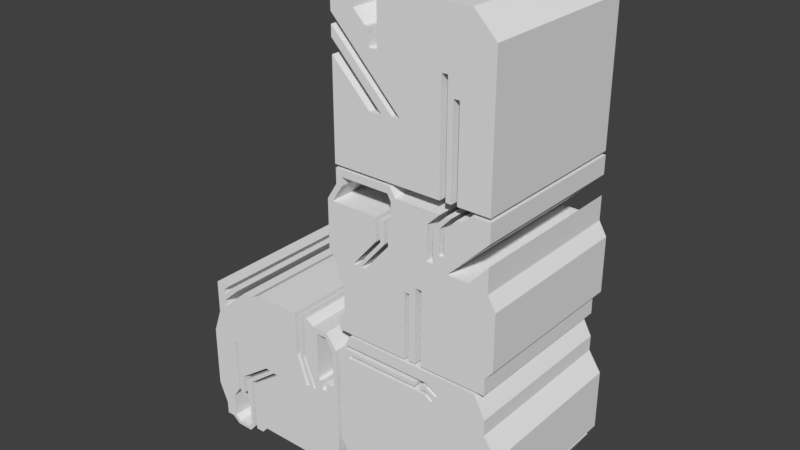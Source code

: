 # Source: J_Shape.blend  (saved by Blender 2.79.0; exported with 4.5.12 LTS)
import bpy
from mathutils import Matrix  # noqa: F401  (used for matrix-valued properties, if any)

bpy.ops.wm.read_factory_settings(use_empty=True)
scene = bpy.context.scene
scene.name = 'Scene'

# ---- collections
col_collection_1 = bpy.data.collections.new('Collection 1'); scene.collection.children.link(col_collection_1)

# ---- world
world_world = bpy.data.worlds.new('World'); scene.world = world_world
world_world.color = (0.05088, 0.05088, 0.05088)
world_world.use_sun_shadow = False
world_world.sun_shadow_jitter_overblur = 0.0
world_world.cycles.sampling_method = 'MANUAL'

# ---- meshes
me_plane_003 = bpy.data.meshes.new('Plane.003')
me_plane_003.from_pydata([(-0.4369, -8.872e-08, 0.4494), (-0.5523, -1.042e-07, 0.5648), (-0.5523, -1.042e-07, 0.7758), (-0.7871, -1.042e-07, 0.7758), (-0.3971, -8.872e-08, 0.4494), (-0.3971, -8.872e-08, 0.2822), (-0.3175, -8.872e-08, 0.2822), (-0.3175, -8.872e-08, 0.7758), (0.5622, -8.872e-08, 0.7758), (0.7792, -5.976e-08, 0.5602), (0.7792, -5.976e-08, -0.7835), (0.4674, -5.976e-08, -0.7835), (0.4674, -5.976e-08, 0.06765), (0.411, -5.976e-08, 0.06765), (0.411, -5.976e-08, -0.7841), (0.3569, -5.976e-08, -0.7841), (0.3569, -5.976e-08, 0.2404), (0.2985, -5.976e-08, 0.2404), (0.2985, -5.976e-08, -0.7827), (-0.7819, -5.976e-08, -0.7827), (-0.7819, -5.976e-08, 0.1487), (-0.4007, -8.549e-09, -0.2324), (-0.2747, -8.549e-09, -0.2324), (-0.7848, -7.862e-08, 0.2891), (-0.7848, -7.862e-08, 0.3923), (-0.1744, 3.387e-09, -0.2181), (-0.09125, 3.387e-09, -0.2181), (-0.7848, -9.249e-08, 0.4954)], [], [(13, 15, 14), (13, 16, 15), (11, 10, 12), (6, 26, 17), (17, 26, 18), (19, 18, 22), (8, 16, 9), (22, 21, 19), (21, 20, 19), (26, 25, 18), (25, 23, 22), (5, 26, 6), (5, 27, 26), (24, 23, 25), (13, 12, 16), (17, 16, 8), (6, 17, 7), (16, 12, 9), (17, 8, 7), (4, 0, 5), (0, 27, 5), (1, 27, 0), (1, 3, 27), (18, 25, 22), (2, 3, 1), (12, 10, 9)])
me_plane_003.use_remesh_preserve_volume = False
me_plane_003.use_remesh_preserve_attributes = False
me_plane_003.use_mirror_vertex_groups = False
me_plane_003.update()
me_plane_002 = bpy.data.meshes.new('Plane.002')
me_plane_002.from_pydata([(-0.7123, 9.587e-08, -0.2952), (-0.7123, 9.587e-08, -0.5767), (-0.7727, 1.035e-07, -0.6337), (-0.7727, 1.035e-07, -0.7705), (-0.7761, 8.331e-08, -0.2018), (-0.7761, 8.331e-08, -0.13), (-0.8707, 6.478e-08, 0.007963), (-0.8707, 6.478e-08, 0.4826), (-0.77, 4.309e-08, 0.6441), (-0.77, 4.309e-08, 0.7923), (-0.191, 4.309e-08, 0.7923), (-0.1352, 5.499e-08, 0.7036), (0.3112, 5.499e-08, 0.7036), (0.1901, 7.105e-08, 0.5841), (0.1901, 7.105e-08, 0.2509), (0.2495, 7.105e-08, 0.2509), (0.2495, 7.105e-08, 0.5808), (0.3695, 5.413e-08, 0.7068), (0.4229, 5.413e-08, 0.7068), (0.3095, 7.079e-08, 0.5827), (0.3095, 7.079e-08, 0.3434), (0.356, 7.079e-08, 0.3434), (0.356, 7.079e-08, 0.5814), (0.4722, 5.379e-08, 0.7079), (0.5281, 5.379e-08, 0.7079), (0.6102, 4.307e-08, 0.7877), (0.7891, 4.307e-08, 0.7877), (0.7891, 4.307e-08, 0.6076), (0.3925, 9.713e-08, 0.2053), (0.6022, 9.713e-08, 0.2053), (0.7868, 6.941e-08, 0.4116), (0.7868, 6.941e-08, 0.1711), (0.8659, 9.243e-08, 0.03581), (0.8659, 1.615e-07, -0.5143), (0.7891, 1.735e-07, -0.6038), (0.7891, 1.735e-07, -0.77), (0.1368, 1.735e-07, -0.77), (0.1368, 1.735e-07, -0.03733), (0.07695, 1.735e-07, -0.03733), (0.07695, 1.735e-07, -0.7677), (0.00802, 1.735e-07, -0.7677), (0.00802, 1.735e-07, -0.1161), (-0.03794, 1.735e-07, -0.1161), (-0.03794, 1.735e-07, -0.771), (-0.8151, -6.358e-08, 0.4732), (-0.344, -6.358e-08, 0.4732), (-0.7068, -8.608e-08, 0.6406), (-0.7068, -8.608e-08, 0.7243), (-0.2177, -8.608e-08, 0.7243), (-0.1832, -7.77e-08, 0.662), (-0.1832, -7.77e-08, 0.4716), (-0.2133, -7.77e-08, 0.4716), (-0.344, -6.358e-08, 0.2476), (-0.2133, -7.77e-08, 0.2459), (-0.5998, -2.352e-08, -0.05061), (-0.4691, -3.763e-08, -0.05225), (-0.5573, -2.352e-08, -0.05061), (-0.5115, -3.763e-08, -0.05225), (-0.2971, -6.461e-08, 0.2552), (-0.2513, -7.873e-08, 0.2536), (-0.2971, -6.461e-08, 0.47), (-0.2513, -7.873e-08, 0.47)], [], [(2, 3, 1), (41, 39, 38), (34, 36, 35), (34, 37, 36), (40, 39, 41), (21, 20, 15, 28), (50, 53, 14, 13), (33, 37, 34), (0, 1, 55), (22, 21, 27, 24), (4, 0, 54), (5, 4, 54), (28, 37, 29), (54, 6, 5), (38, 42, 41), (55, 42, 53), (57, 59, 58, 56), (38, 14, 53), (57, 56, 0), (0, 56, 54), (15, 14, 38, 37), (25, 27, 26), (53, 42, 38), (7, 6, 44), (10, 48, 49, 11), (30, 29, 31), (31, 29, 32), (0, 55, 57), (28, 15, 37), (51, 53, 50), (45, 44, 52), (1, 3, 43), (11, 13, 12), (20, 16, 15), (54, 52, 44, 6), (43, 42, 55, 1), (19, 16, 20), (49, 50, 11), (29, 37, 33, 32), (11, 50, 13), (19, 17, 16), (23, 22, 24), (18, 17, 19), (24, 27, 25), (47, 8, 46), (47, 9, 8), (44, 46, 8, 7), (10, 47, 48), (10, 9, 47), (21, 28, 27), (61, 60, 58, 59)])
me_plane_002.use_remesh_preserve_volume = False
me_plane_002.use_remesh_preserve_attributes = False
me_plane_002.use_mirror_vertex_groups = False
me_plane_002.update()
me_plane_001 = bpy.data.meshes.new('Plane.001')
me_plane_001.from_pydata([(-0.8414, -5.196e-10, 0.5266), (-0.7974, -1.443e-08, 0.6191), (0.01631, -1.443e-08, 0.6191), (0.01631, -1.443e-08, 0.5785), (-0.7302, -1.443e-08, 0.5785), (-0.7302, -1.443e-08, 0.539), (0.129, -1.443e-08, 0.539), (0.1931, -8.949e-09, 0.4982), (0.2146, -1.304e-08, 0.5287), (0.138, -1.948e-08, 0.5766), (0.08107, -1.948e-08, 0.5766), (0.08107, -1.948e-08, 0.6196), (0.1407, -1.948e-08, 0.6196), (0.2406, -1.214e-08, 0.565), (0.2661, -1.671e-08, 0.599), (0.1366, -2.592e-08, 0.6676), (-0.7752, -2.592e-08, 0.6676), (-0.7128, -2.592e-08, 0.7791), (0.635, -2.592e-08, 0.7791), (0.7483, 3.75e-09, 0.571), (0.7483, 3.75e-09, 0.4188), (0.8773, 3.224e-08, 0.2242), (0.8773, 3.224e-08, -0.3807), (-0.02231, 3.224e-08, -0.3807), (-0.02231, 3.224e-08, -0.4442), (0.835, 3.224e-08, -0.4442), (0.826, 3.465e-08, -0.4622), (0.03808, 3.465e-08, -0.4622), (0.03808, 3.465e-08, -0.504), (0.8119, 3.465e-08, -0.504), (0.6112, 7.837e-08, -0.862), (0.08785, 7.837e-08, -0.862), (-0.1225, 2.782e-08, -0.52), (-0.3151, 2.782e-08, -0.52), (-0.08875, 7.334e-08, -0.8588), (-0.3103, 7.334e-08, -0.8588), (-0.4933, 3.365e-08, -0.5634), (-0.5495, 3.365e-08, -0.5634), (-0.3681, 7.312e-08, -0.8572), (-0.4339, 7.312e-08, -0.8572), (-0.6217, 3.322e-08, -0.5602), (-0.6811, 3.322e-08, -0.5602), (-0.4981, 7.312e-08, -0.8572), (-0.5655, 7.312e-08, -0.8572), (-0.8414, 1.208e-08, -0.4028)], [], [(31, 30, 28), (32, 31, 28), (33, 35, 34), (33, 36, 35), (37, 39, 38), (37, 40, 39), (41, 43, 42), (41, 44, 43), (37, 36, 44), (40, 37, 44), (41, 40, 44), (5, 33, 23), (32, 23, 33), (11, 9, 12), (7, 21, 20), (44, 33, 5), (25, 27, 26), (25, 24, 27), (28, 24, 32), (24, 23, 32), (0, 44, 5), (21, 23, 22), (17, 15, 18), (20, 14, 13), (7, 20, 8), (28, 30, 29), (20, 13, 8), (7, 6, 23), (6, 5, 23), (5, 1, 0), (44, 36, 33), (13, 9, 8), (4, 1, 5), (19, 14, 20), (12, 9, 13), (18, 14, 19), (10, 9, 11), (2, 4, 3), (2, 1, 4), (18, 15, 14), (16, 15, 17), (24, 28, 27), (23, 21, 7)])
me_plane_001.use_remesh_preserve_volume = False
me_plane_001.use_remesh_preserve_attributes = False
me_plane_001.use_mirror_vertex_groups = False
me_plane_001.update()
me_plane = bpy.data.meshes.new('Plane')
me_plane.from_pydata([(-0.6487, -8.911e-08, 0.6123), (-0.6487, -8.911e-08, 0.6632), (-0.582, -9.716e-08, 0.7232), (-0.7399, -9.716e-08, 0.7232), (-0.5243, -1.043e-07, 0.7254), (-0.4496, -1.043e-07, 0.7254), (-0.6454, -8.059e-08, 0.5489), (-0.6454, -8.059e-08, 0.4765), (-0.3671, -1.142e-07, 0.7265), (-0.2641, -1.142e-07, 0.7265), (-0.1651, -1.212e-07, 0.7784), (0.3171, -1.212e-07, 0.7784), (0.3171, -1.212e-07, 0.332), (0.4226, -8.125e-08, 0.03507), (0.4717, -8.125e-08, 0.03507), (0.3642, -1.217e-07, 0.3358), (0.3642, -1.217e-07, 0.7798), (0.3998, -1.217e-07, 0.7798), (0.3998, -1.217e-07, 0.3384), (0.5138, -8.117e-08, 0.03699), (0.5518, -8.117e-08, 0.03699), (0.431, -1.222e-07, 0.3424), (0.431, -1.222e-07, 0.7787), (0.4572, -1.222e-07, 0.7787), (0.5393, -1.147e-07, 0.7232), (0.7027, -1.147e-07, 0.7232), (0.819, -9.542e-08, 0.5794), (0.819, -9.542e-08, -0.6052), (0.6606, -6.457e-08, -0.8349), (0.5735, -6.457e-08, -0.8349), (0.5192, -7.399e-08, -0.7648), (-0.1683, -7.399e-08, -0.7648), (-0.2292, -6.458e-08, -0.8348), (-0.3143, -6.458e-08, -0.8348), (-0.3143, -6.458e-08, -0.2891), (0.02911, -9.864e-08, -0.03559), (-0.02065, -9.864e-08, -0.03559), (-0.3506, -6.482e-08, -0.2873), (-0.3506, -6.482e-08, -0.8298), (-0.4103, -5.521e-08, -0.9013), (-0.5808, -5.521e-08, -0.9013), (-0.6625, -6.387e-08, -0.8369), (-0.7395, -6.387e-08, -0.8369), (-0.7395, -6.387e-08, -0.7112), (-0.8298, -9.29e-08, -0.4951), (-0.8298, -9.29e-08, 0.1355), (-0.7399, -1.265e-07, 0.3855), (0.5867, -2.249e-08, 0.1674), (0.6264, -2.249e-08, 0.1674), (0.6264, -2.249e-08, 0.07387), (0.6819, -2.249e-08, 0.07387), (0.6819, -2.249e-08, 0.1674), (0.7734, -2.249e-08, 0.1674), (0.7734, -2.249e-08, 0.5541), (0.6843, -3.758e-08, 0.6663), (0.5867, -3.758e-08, 0.6663), (-0.5452, -1.466e-08, 0.1091), (-0.5159, -1.466e-08, 0.1091), (-0.5159, -1.466e-08, -0.464), (-0.4668, -1.466e-08, -0.464), (-0.4668, -1.466e-08, -0.27), (-0.1223, -4.792e-08, -0.02251), (-0.06769, -4.792e-08, -0.02251), (-0.4178, -1.316e-08, -0.2812), (-0.4178, -1.316e-08, -0.5041), (-0.391, -7.922e-09, -0.5432), (-0.391, -7.922e-09, -0.8196), (-0.4351, -2.409e-09, -0.8607), (-0.5667, -2.409e-09, -0.8607), (-0.6171, -9.378e-09, -0.8088), (-0.6171, -9.378e-09, -0.5634), (-0.5452, -2.29e-08, -0.4627)], [], [(24, 22, 21), (60, 57, 58), (68, 40, 67), (38, 66, 39), (41, 68, 69), (18, 15, 14), (43, 42, 41), (43, 41, 69), (30, 29, 28), (30, 28, 27), (32, 31, 33), (65, 66, 38), (37, 65, 38), (46, 45, 56), (43, 69, 70), (30, 35, 31), (44, 43, 70), (50, 20, 27), (50, 27, 52), (52, 27, 26), (44, 70, 71), (64, 65, 37), (63, 64, 37), (45, 44, 71), (59, 60, 58), (12, 11, 10), (45, 71, 56), (47, 21, 20), (35, 34, 31), (36, 62, 37), (25, 24, 55), (57, 60, 61), (62, 36, 35), (66, 67, 39), (62, 9, 61), (62, 35, 12), (13, 35, 30), (14, 13, 30), (56, 57, 7), (19, 18, 14), (14, 27, 19), (4, 0, 6), (49, 47, 20), (49, 20, 50), (68, 41, 40), (47, 49, 48), (51, 50, 52), (27, 20, 19), (6, 3, 46), (12, 9, 62), (21, 47, 55), (53, 52, 26), (46, 56, 7), (16, 15, 18), (16, 18, 17), (55, 24, 21), (7, 6, 46), (31, 34, 33), (62, 63, 37), (8, 7, 9), (7, 57, 9), (3, 6, 0), (5, 4, 6), (54, 53, 26), (54, 26, 25), (3, 0, 1), (40, 39, 67), (3, 1, 2), (14, 30, 27), (54, 25, 55), (35, 13, 12), (22, 24, 23), (9, 12, 10), (9, 57, 61)])
me_plane.use_remesh_preserve_volume = False
me_plane.use_remesh_preserve_attributes = False
me_plane.use_mirror_vertex_groups = False
me_plane.update()

# ---- objects
ob_plane_003 = bpy.data.objects.new('Plane.003', me_plane_003)
ob_plane_002 = bpy.data.objects.new('Plane.002', me_plane_002)
ob_plane_001 = bpy.data.objects.new('Plane.001', me_plane_001)
ob_plane = bpy.data.objects.new('Plane', me_plane)

# ---- transforms, parenting, visibility, modifiers, constraints
ob_plane_003.location = (3.678, -7.024e-08, 1.605)
ob_plane_003.lineart.crease_threshold = 0.0
_m = ob_plane_003.modifiers.new('Solidify', 'SOLIDIFY')
_m.thickness = 1.649
_m.nonmanifold_thickness_mode = 'FIXED'
_m.nonmanifold_merge_threshold = 0.0003
ob_plane_002.location = (3.672, 1.456e-07, -0.001615)
ob_plane_002.lineart.crease_threshold = 0.0
_m = ob_plane_002.modifiers.new('Solidify', 'SOLIDIFY')
_m.thickness = 1.649
_m.nonmanifold_thickness_mode = 'FIXED'
_m.nonmanifold_merge_threshold = 0.0003
ob_plane_001.location = (3.729, 3.576e-07, -1.58)
ob_plane_001.lineart.crease_threshold = 0.0
_m = ob_plane_001.modifiers.new('Solidify', 'SOLIDIFY')
_m.thickness = 1.649
_m.nonmanifold_thickness_mode = 'FIXED'
_m.nonmanifold_merge_threshold = 0.0003
ob_plane.location = (2.021, 2.16e-07, -1.608)
ob_plane.lineart.crease_threshold = 0.0
_m = ob_plane.modifiers.new('Solidify', 'SOLIDIFY')
_m.thickness = 1.649
_m.nonmanifold_thickness_mode = 'FIXED'
_m.nonmanifold_merge_threshold = 0.0003

# ---- collection membership
col_collection_1.objects.link(ob_plane_003)
col_collection_1.objects.link(ob_plane_002)
col_collection_1.objects.link(ob_plane_001)
col_collection_1.objects.link(ob_plane)

# ---- scene / render settings (as saved in the file)
scene.frame_start = 1; scene.frame_end = 250; scene.frame_set(1)
scene.render.engine = 'BLENDER_EEVEE_NEXT'
scene.render.resolution_percentage = 50
scene.render.dither_intensity = 0.0
scene.cycles.use_denoising = False
scene.cycles.samples = 128
scene.cycles.sampling_pattern = 'TABULATED_SOBOL'
scene.cycles.use_adaptive_sampling = False
scene.cycles.use_light_tree = False
scene.cycles.blur_glossy = 0.0
scene.cycles.sample_clamp_indirect = 0.0
scene.view_settings.view_transform = 'Standard'
bpy.context.view_layer.update()

# ---- added for rendering (the .blend has no active camera and no usable light): camera, sun
cam_auto = bpy.data.cameras.new('AutoCamera')
cam_auto.lens = 50.0
cam_auto.sensor_width = 36.0
cam_auto.clip_end = 1000.0
ob_auto_camera = bpy.data.objects.new('AutoCamera', cam_auto)
scene.collection.objects.link(ob_auto_camera)
ob_auto_camera.location = (8.62401, -6.04595, 4.51578)
ob_auto_camera.rotation_euler = (1.09748, -7.21219e-08, 0.694738)
scene.camera = ob_auto_camera
light_auto_sun = bpy.data.lights.new('AutoSun', 'SUN')
light_auto_sun.energy = 3.0
light_auto_sun.angle = 0.0523599
ob_auto_sun = bpy.data.objects.new('AutoSun', light_auto_sun)
scene.collection.objects.link(ob_auto_sun)
ob_auto_sun.rotation_euler = (0.872665, 0.174533, 0.523599)
bpy.context.view_layer.update()
